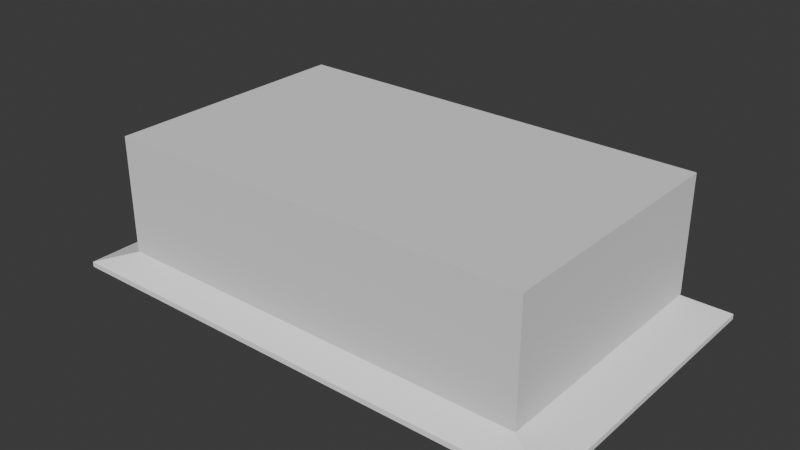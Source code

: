 # Source: TestingMesh.blend  (saved by Blender 4.0.36; exported with 4.5.12 LTS)
import bpy
from mathutils import Matrix  # noqa: F401  (used for matrix-valued properties, if any)

bpy.ops.wm.read_factory_settings(use_empty=True)
scene = bpy.context.scene
scene.name = 'Scene'

# ---- collections
col_collection = bpy.data.collections.new('Collection'); scene.collection.children.link(col_collection)

# ---- materials (node trees are filled in below, after node groups)
mat_material_002 = bpy.data.materials.new('Material.002')
mat_material_002.use_transparent_shadow = False
mat_material_001 = bpy.data.materials.new('Material.001')
mat_material_001.use_transparent_shadow = False
mat_material_003 = bpy.data.materials.new('Material.003')
mat_material_003.use_transparent_shadow = False
mat_material_004 = bpy.data.materials.new('Material.004')
mat_material_004.use_transparent_shadow = False
mat_material_005 = bpy.data.materials.new('Material.005')
mat_material_005.use_transparent_shadow = False

# ---- material node trees
mat_material_002.use_nodes = True; mat_material_002.node_tree.nodes.clear()
_N = mat_material_002.node_tree.nodes; _L = mat_material_002.node_tree.links
n0 = _N.new('ShaderNodeBsdfPrincipled'); n0.name = 'Principled BSDF'; n0.location = (10, 300)
n0.inputs[0].default_value = (1.0, 1.0, 1.0, 1.0)
n0.inputs[3].default_value = 1.45
n1 = _N.new('ShaderNodeOutputMaterial'); n1.name = 'Material Output'; n1.location = (300, 300)
_L.new(n0.outputs[0], n1.inputs[0])
n1.is_active_output = True
mat_material_001.use_nodes = True; mat_material_001.node_tree.nodes.clear()
_N = mat_material_001.node_tree.nodes; _L = mat_material_001.node_tree.links
n0 = _N.new('ShaderNodeBsdfPrincipled'); n0.name = 'Principled BSDF'; n0.location = (10, 300)
n0.inputs[0].default_value = (1.0, 1.0, 1.0, 1.0)
n0.inputs[3].default_value = 1.45
n1 = _N.new('ShaderNodeOutputMaterial'); n1.name = 'Material Output'; n1.location = (300, 300)
_L.new(n0.outputs[0], n1.inputs[0])
n1.is_active_output = True
mat_material_003.use_nodes = True; mat_material_003.node_tree.nodes.clear()
_N = mat_material_003.node_tree.nodes; _L = mat_material_003.node_tree.links
n0 = _N.new('ShaderNodeBsdfPrincipled'); n0.name = 'Principled BSDF'; n0.location = (10, 300)
n0.inputs[0].default_value = (1.0, 1.0, 1.0, 1.0)
n0.inputs[3].default_value = 1.45
n1 = _N.new('ShaderNodeOutputMaterial'); n1.name = 'Material Output'; n1.location = (300, 300)
_L.new(n0.outputs[0], n1.inputs[0])
n1.is_active_output = True
mat_material_004.use_nodes = True; mat_material_004.node_tree.nodes.clear()
_N = mat_material_004.node_tree.nodes; _L = mat_material_004.node_tree.links
n0 = _N.new('ShaderNodeBsdfPrincipled'); n0.name = 'Principled BSDF'; n0.location = (10, 300)
n0.inputs[0].default_value = (1.0, 1.0, 1.0, 1.0)
n0.inputs[3].default_value = 1.45
n1 = _N.new('ShaderNodeOutputMaterial'); n1.name = 'Material Output'; n1.location = (300, 300)
_L.new(n0.outputs[0], n1.inputs[0])
n1.is_active_output = True
mat_material_005.use_nodes = True; mat_material_005.node_tree.nodes.clear()
_N = mat_material_005.node_tree.nodes; _L = mat_material_005.node_tree.links
n0 = _N.new('ShaderNodeBsdfPrincipled'); n0.name = 'Principled BSDF'; n0.location = (10, 300)
n0.inputs[0].default_value = (1.0, 1.0, 1.0, 1.0)
n0.inputs[3].default_value = 1.45
n1 = _N.new('ShaderNodeOutputMaterial'); n1.name = 'Material Output'; n1.location = (300, 300)
_L.new(n0.outputs[0], n1.inputs[0])
n1.is_active_output = True

# ---- world
world_world = bpy.data.worlds.new('World'); scene.world = world_world
world_world.use_nodes = True; world_world.node_tree.nodes.clear()
_N = world_world.node_tree.nodes; _L = world_world.node_tree.links
n0 = _N.new('ShaderNodeOutputWorld'); n0.name = 'World Output'; n0.location = (300, 300)
n1 = _N.new('ShaderNodeBackground'); n1.name = 'Background'; n1.location = (10, 300)
n1.inputs[0].default_value = (0.05088, 0.05088, 0.05088, 1.0)
_L.new(n1.outputs[0], n0.inputs[0])
n0.is_active_output = True
world_world.color = (0.05088, 0.05088, 0.05088)
world_world.use_sun_shadow = False
world_world.sun_shadow_jitter_overblur = 0.0

# ---- meshes
me_cube = bpy.data.meshes.new('Cube')
me_cube.from_pydata([(-1.0, -1.0, -1.0), (-1.0, -1.0, 1.0), (-1.0, 1.0, -1.0), (-1.0, 1.0, 1.0), (1.0, -1.0, -1.0), (1.0, -1.0, 1.0), (1.0, 1.0, -1.0), (1.0, 1.0, 1.0)], [], [(0, 1, 3, 2), (2, 3, 7, 6), (6, 7, 5, 4), (4, 5, 1, 0), (2, 6, 4, 0), (7, 3, 1, 5)])
_uv = me_cube.uv_layers.new(name='UVMap')
_uv.uv.foreach_set('vector', [0.375, 0.0, 0.625, 0.0, 0.625, 0.25, 0.375, 0.25, 0.375, 0.25, 0.625, 0.25, 0.625, 0.5, 0.375, 0.5, 0.375, 0.5, 0.625, 0.5, 0.625, 0.75, 0.375, 0.75, 0.375, 0.75, 0.625, 0.75, 0.625, 1.0, 0.375, 1.0, 0.125, 0.5, 0.375, 0.5, 0.375, 0.75, 0.125, 0.75, 0.625, 0.5, 0.875, 0.5, 0.875, 0.75, 0.625, 0.75])
me_cube.materials.append(mat_material_002)
me_cube.update()
me_cube_005 = bpy.data.meshes.new('Cube.005')
me_cube_005.from_pydata([(-1.0, -1.0, -1.0), (-1.0, -1.0, 1.0), (-1.0, 1.0, -1.0), (-1.0, 1.0, 1.0), (1.0, -1.0, -1.0), (1.0, -1.0, 1.0), (1.0, 1.0, -1.0), (1.0, 1.0, 1.0)], [], [(0, 1, 3, 2), (2, 3, 7, 6), (6, 7, 5, 4), (4, 5, 1, 0), (2, 6, 4, 0), (7, 3, 1, 5)])
_uv = me_cube_005.uv_layers.new(name='UVMap')
_uv.uv.foreach_set('vector', [0.375, 0.0, 0.625, 0.0, 0.625, 0.25, 0.375, 0.25, 0.375, 0.25, 0.625, 0.25, 0.625, 0.5, 0.375, 0.5, 0.375, 0.5, 0.625, 0.5, 0.625, 0.75, 0.375, 0.75, 0.375, 0.75, 0.625, 0.75, 0.625, 1.0, 0.375, 1.0, 0.125, 0.5, 0.375, 0.5, 0.375, 0.75, 0.125, 0.75, 0.625, 0.5, 0.875, 0.5, 0.875, 0.75, 0.625, 0.75])
me_cube_005.materials.append(mat_material_001)
me_cube_005.update()
me_cube_010 = bpy.data.meshes.new('Cube.010')
me_cube_010.from_pydata([(-1.0, -1.0, -0.8064), (-1.0, -1.0, 1.0), (-1.0, 1.0, -0.8064), (-1.0, 1.0, -0.8106), (1.0, -1.0, -0.8064), (1.0, -1.0, 1.0), (1.0, 1.0, -0.8064), (1.0, 1.0, -0.8106), (-1.0, -2.31, -0.8064), (-1.0, -2.31, 1.0), (1.0, -2.31, 1.0), (1.0, -2.31, -0.8064), (-2.758, -1.0, -0.8064), (-2.758, -1.0, 1.0), (-2.758, -2.31, -0.8064), (-2.758, -2.31, 1.0), (-3.981, -1.0, -0.8064), (-3.981, -1.0, 1.0), (-3.981, -2.31, -0.8064), (-3.981, -2.31, 1.0), (-5.036, -1.0, -0.8064), (-5.036, -1.0, 1.0), (-5.036, -2.31, -0.8064), (-5.036, -2.31, 1.0), (-3.981, 0.823, -0.8064), (-3.981, 0.823, -0.7644), (-5.036, 0.823, -0.8064), (-5.036, 0.823, -0.7644)], [], [(0, 1, 3, 2), (2, 3, 7, 6), (6, 7, 5, 4), (5, 1, 9, 10), (2, 6, 4, 0), (7, 3, 1, 5), (11, 10, 9, 8), (4, 5, 10, 11), (9, 1, 13, 15), (0, 4, 11, 8), (15, 13, 17, 19), (1, 0, 12, 13), (8, 9, 15, 14), (0, 8, 14, 12), (16, 20, 26, 24), (13, 12, 16, 17), (12, 14, 18, 16), (14, 15, 19, 18), (21, 20, 22, 23), (16, 18, 22, 20), (18, 19, 23, 22), (19, 17, 21, 23), (25, 24, 26, 27), (20, 21, 27, 26), (21, 17, 25, 27), (17, 16, 24, 25)])
_uv = me_cube_010.uv_layers.new(name='UVMap')
_uv.uv.foreach_set('vector', [0.375, 0.0, 0.625, 0.0, 0.625, 0.25, 0.375, 0.25, 0.375, 0.25, 0.625, 0.25, 0.625, 0.5, 0.375, 0.5, 0.375, 0.5, 0.625, 0.5, 0.625, 0.75, 0.375, 0.75, 0.625, 0.75, 0.875, 0.75, 0.875, 0.75, 0.625, 0.75, 0.125, 0.5, 0.375, 0.5, 0.375, 0.75, 0.125, 0.75, 0.625, 0.5, 0.875, 0.5, 0.875, 0.75, 0.625, 0.75, 0.375, 0.75, 0.625, 0.75, 0.625, 1.0, 0.375, 1.0, 0.375, 0.75, 0.625, 0.75, 0.625, 0.75, 0.375, 0.75, 0.875, 0.75, 0.875, 0.75, 0.875, 0.75, 0.875, 0.75, 0.125, 0.75, 0.375, 0.75, 0.375, 0.75, 0.125, 0.75, 0.875, 0.75, 0.875, 0.75, 0.875, 0.75, 0.875, 0.75, 0.625, 0.0, 0.375, 0.0, 0.375, 0.0, 0.625, 0.0, 0.375, 1.0, 0.625, 1.0, 0.625, 1.0, 0.375, 1.0, 0.125, 0.75, 0.125, 0.75, 0.125, 0.75, 0.125, 0.75, 0.125, 0.75, 0.125, 0.75, 0.125, 0.75, 0.125, 0.75, 0.625, 0.0, 0.375, 0.0, 0.375, 0.0, 0.625, 0.0, 0.125, 0.75, 0.125, 0.75, 0.125, 0.75, 0.125, 0.75, 0.375, 1.0, 0.625, 1.0, 0.625, 1.0, 0.375, 1.0, 0.625, 0.0, 0.375, 0.0, 0.375, 0.0, 0.625, 0.0, 0.125, 0.75, 0.125, 0.75, 0.125, 0.75, 0.125, 0.75, 0.375, 1.0, 0.625, 1.0, 0.625, 1.0, 0.375, 1.0, 0.875, 0.75, 0.875, 0.75, 0.875, 0.75, 0.875, 0.75, 0.625, 0.0, 0.375, 0.0, 0.375, 0.0, 0.625, 0.0, 0.375, 0.0, 0.625, 0.0, 0.625, 0.0, 0.375, 0.0, 0.875, 0.75, 0.875, 0.75, 0.875, 0.75, 0.875, 0.75, 0.625, 0.0, 0.375, 0.0, 0.375, 0.0, 0.625, 0.0])
me_cube_010.materials.append(mat_material_001)
me_cube_010.update()
me_cube_011 = bpy.data.meshes.new('Cube.011')
me_cube_011.from_pydata([(-1.0, -1.0, -1.0), (-1.0, -1.0, 5.82), (-1.513, 0.5537, -1.0), (-1.513, 0.5537, 5.82), (1.0, -1.0, -1.0), (1.0, -1.0, 5.82), (0.4868, 0.5537, -1.0), (0.4868, 0.5537, 5.82)], [], [(0, 1, 3, 2), (2, 3, 7, 6), (6, 7, 5, 4), (4, 5, 1, 0), (2, 6, 4, 0), (7, 3, 1, 5)])
_uv = me_cube_011.uv_layers.new(name='UVMap')
_uv.uv.foreach_set('vector', [0.375, 0.0, 0.625, 0.0, 0.625, 0.25, 0.375, 0.25, 0.375, 0.25, 0.625, 0.25, 0.625, 0.5, 0.375, 0.5, 0.375, 0.5, 0.625, 0.5, 0.625, 0.75, 0.375, 0.75, 0.375, 0.75, 0.625, 0.75, 0.625, 1.0, 0.375, 1.0, 0.125, 0.5, 0.375, 0.5, 0.375, 0.75, 0.125, 0.75, 0.625, 0.5, 0.875, 0.5, 0.875, 0.75, 0.625, 0.75])
me_cube_011.materials.append(mat_material_001)
me_cube_011.update()
me_cube_012 = bpy.data.meshes.new('Cube.012')
me_cube_012.from_pydata([(-1.0, -1.0, -1.0), (-1.0, -1.0, 1.0), (-1.0, 1.0, -1.0), (-1.0, 1.0, 1.0), (1.0, -1.0, -1.0), (1.0, -1.0, 1.0), (1.0, 1.0, -1.0), (1.0, 1.0, 1.0)], [], [(0, 1, 3, 2), (2, 3, 7, 6), (6, 7, 5, 4), (4, 5, 1, 0), (2, 6, 4, 0), (7, 3, 1, 5)])
_uv = me_cube_012.uv_layers.new(name='UVMap')
_uv.uv.foreach_set('vector', [0.375, 0.0, 0.625, 0.0, 0.625, 0.25, 0.375, 0.25, 0.375, 0.25, 0.625, 0.25, 0.625, 0.5, 0.375, 0.5, 0.375, 0.5, 0.625, 0.5, 0.625, 0.75, 0.375, 0.75, 0.375, 0.75, 0.625, 0.75, 0.625, 1.0, 0.375, 1.0, 0.125, 0.5, 0.375, 0.5, 0.375, 0.75, 0.125, 0.75, 0.625, 0.5, 0.875, 0.5, 0.875, 0.75, 0.625, 0.75])
me_cube_012.materials.append(mat_material_003)
me_cube_012.update()
me_cube_013 = bpy.data.meshes.new('Cube.013')
me_cube_013.from_pydata([(-1.0, -1.0, -1.0), (-1.0, -1.0, 1.0), (-1.0, 1.0, -1.0), (-1.0, 1.0, 1.0), (1.0, -1.0, -1.0), (1.0, -1.0, 1.0), (1.0, 1.0, -1.0), (1.0, 1.0, 1.0)], [], [(0, 1, 3, 2), (2, 3, 7, 6), (6, 7, 5, 4), (4, 5, 1, 0), (2, 6, 4, 0), (7, 3, 1, 5)])
_uv = me_cube_013.uv_layers.new(name='UVMap')
_uv.uv.foreach_set('vector', [0.375, 0.0, 0.625, 0.0, 0.625, 0.25, 0.375, 0.25, 0.375, 0.25, 0.625, 0.25, 0.625, 0.5, 0.375, 0.5, 0.375, 0.5, 0.625, 0.5, 0.625, 0.75, 0.375, 0.75, 0.375, 0.75, 0.625, 0.75, 0.625, 1.0, 0.375, 1.0, 0.125, 0.5, 0.375, 0.5, 0.375, 0.75, 0.125, 0.75, 0.625, 0.5, 0.875, 0.5, 0.875, 0.75, 0.625, 0.75])
me_cube_013.materials.append(mat_material_004)
me_cube_013.update()
me_cube_014 = bpy.data.meshes.new('Cube.014')
me_cube_014.from_pydata([(-1.21, -1.21, -24.86), (-1.0, -1.0, 1.0), (-1.21, 1.21, -24.86), (-1.0, 1.0, 1.0), (1.21, -1.21, -24.86), (1.0, -1.0, 1.0), (1.21, 1.21, -24.86), (1.0, 1.0, 1.0), (-1.21, -1.21, -24.86), (-1.0, -1.0, 1.0), (1.0, -1.0, 1.0), (1.21, -1.21, -24.86), (-1.21, 1.21, -33.17), (-1.21, -1.21, -33.17), (1.21, 1.21, -33.17), (1.21, -1.21, -33.17)], [], [(0, 1, 3, 2), (2, 3, 7, 6), (6, 7, 5, 4), (4, 5, 10, 11), (6, 4, 15, 14), (7, 3, 1, 5), (11, 10, 9, 8), (1, 0, 8, 9), (0, 4, 11, 8), (5, 1, 9, 10), (12, 14, 15, 13), (4, 0, 13, 15), (2, 6, 14, 12), (0, 2, 12, 13)])
_uv = me_cube_014.uv_layers.new(name='UVMap')
_uv.uv.foreach_set('vector', [0.375, 0.0, 0.625, 0.0, 0.625, 0.25, 0.375, 0.25, 0.375, 0.25, 0.625, 0.25, 0.625, 0.5, 0.375, 0.5, 0.375, 0.5, 0.625, 0.5, 0.625, 0.75, 0.375, 0.75, 0.375, 0.75, 0.625, 0.75, 0.625, 0.75, 0.375, 0.75, 0.375, 0.5, 0.375, 0.75, 0.375, 0.75, 0.375, 0.5, 0.625, 0.5, 0.875, 0.5, 0.875, 0.75, 0.625, 0.75, 0.375, 0.75, 0.625, 0.75, 0.625, 1.0, 0.375, 1.0, 0.625, 0.0, 0.375, 0.0, 0.375, 0.0, 0.625, 0.0, 0.125, 0.75, 0.375, 0.75, 0.375, 0.75, 0.125, 0.75, 0.625, 0.75, 0.875, 0.75, 0.875, 0.75, 0.625, 0.75, 0.125, 0.5, 0.375, 0.5, 0.375, 0.75, 0.125, 0.75, 0.375, 0.75, 0.125, 0.75, 0.125, 0.75, 0.375, 0.75, 0.375, 0.25, 0.375, 0.5, 0.375, 0.5, 0.375, 0.25, 0.375, 0.0, 0.375, 0.25, 0.375, 0.25, 0.375, 0.0])
me_cube_014.materials.append(mat_material_005)
me_cube_014.update()
me_cube_002 = bpy.data.meshes.new('Cube.002')
me_cube_002.from_pydata([(-1.358, -1.023, -1.023), (-1.358, -1.023, 1.023), (-1.358, 0.9856, -1.023), (-1.358, 0.9856, 1.023), (1.501, -1.023, -1.023), (1.501, -1.023, 1.023), (1.501, 0.9856, -1.023), (1.501, 0.9856, 1.023), (-1.335, -1.0, -1.0), (-1.335, -1.0, 1.0), (-1.335, 0.9625, -1.0), (-1.335, 0.9625, 1.0), (1.478, -1.0, -1.0), (1.478, -1.0, 1.0), (1.478, 0.9625, -1.0), (1.478, 0.9625, 1.0)], [], [(0, 1, 3, 2), (2, 3, 7, 6), (6, 7, 5, 4), (4, 5, 1, 0), (2, 6, 4, 0), (7, 3, 1, 5), (8, 10, 11, 9), (10, 14, 15, 11), (14, 12, 13, 15), (12, 8, 9, 13), (10, 8, 12, 14), (15, 13, 9, 11)])
_uv = me_cube_002.uv_layers.new(name='UVMap')
_uv.uv.foreach_set('vector', [0.375, 0.0, 0.625, 0.0, 0.625, 0.25, 0.375, 0.25, 0.375, 0.25, 0.625, 0.25, 0.625, 0.5, 0.375, 0.5, 0.375, 0.5, 0.625, 0.5, 0.625, 0.75, 0.375, 0.75, 0.375, 0.75, 0.625, 0.75, 0.625, 1.0, 0.375, 1.0, 0.125, 0.5, 0.375, 0.5, 0.375, 0.75, 0.125, 0.75, 0.625, 0.5, 0.875, 0.5, 0.875, 0.75, 0.625, 0.75, 0.375, 0.0, 0.375, 0.25, 0.625, 0.25, 0.625, 0.0, 0.375, 0.25, 0.375, 0.5, 0.625, 0.5, 0.625, 0.25, 0.375, 0.5, 0.375, 0.75, 0.625, 0.75, 0.625, 0.5, 0.375, 0.75, 0.375, 1.0, 0.625, 1.0, 0.625, 0.75, 0.125, 0.5, 0.125, 0.75, 0.375, 0.75, 0.375, 0.5, 0.625, 0.5, 0.625, 0.75, 0.875, 0.75, 0.875, 0.5])
me_cube_002.update()

# ---- objects
ob_cube_001 = bpy.data.objects.new('Cube.001', me_cube)
ob_cube_003 = bpy.data.objects.new('Cube.003', me_cube_005)
ob_cube_004 = bpy.data.objects.new('Cube.004', me_cube_010)
ob_cube_005 = bpy.data.objects.new('Cube.005', me_cube_011)
ob_cube_002 = bpy.data.objects.new('Cube.002', me_cube_012)
ob_cube_006 = bpy.data.objects.new('Cube.006', me_cube_013)
ob_cube_007 = bpy.data.objects.new('Cube.007', me_cube_014)
ob_cube = bpy.data.objects.new('Cube', me_cube_002)

# ---- transforms, parenting, visibility, modifiers, constraints
ob_cube_001.location = (0.01427, 0.02601, 0.7631)
ob_cube_001.scale = (14.31, 8.468, 0.04276)
ob_cube_003.location = (0.5074, 0.9387, 3.408)
ob_cube_003.rotation_euler = (0.0, -0.0, 0.5915)
ob_cube_003.scale = (0.164, 4.342, 2.665)
ob_cube_004.location = (8.292, 5.294, 1.822)
ob_cube_004.rotation_euler = (0.0, -0.0, 1.571)
ob_cube_004.scale = (2.616, 2.369, 1.341)
ob_cube_005.location = (12.81, -2.701, 3.651)
ob_cube_005.rotation_euler = (0.0, -0.0, 1.619)
ob_cube_005.scale = (0.03726, 0.8955, 0.5283)
ob_cube_002.location = (-5.556, -4.605, 3.408)
ob_cube_002.rotation_euler = (0.0, -0.0, 1.312)
ob_cube_002.scale = (0.164, 4.342, 2.665)
ob_cube_006.location = (-5.812, 5.678, 3.408)
ob_cube_006.rotation_euler = (0.0, -0.0, 2.007)
ob_cube_006.scale = (0.164, 4.342, 2.665)
ob_cube_007.location = (0.01427, 0.02601, 0.7091)
ob_cube_007.scale = (14.31, 8.468, 0.04276)
ob_cube.location = (-0.7011, 0.2055, 4.676)
ob_cube.scale = (10.16, 8.606, 3.875)

# ---- collection membership
col_collection.objects.link(ob_cube_001)
col_collection.objects.link(ob_cube_003)
col_collection.objects.link(ob_cube_004)
col_collection.objects.link(ob_cube_005)
col_collection.objects.link(ob_cube_002)
col_collection.objects.link(ob_cube_006)
col_collection.objects.link(ob_cube_007)
col_collection.objects.link(ob_cube)

# ---- scene / render settings (as saved in the file)
scene.frame_start = 1; scene.frame_end = 250; scene.frame_set(1)
scene.render.engine = 'BLENDER_EEVEE_NEXT'
scene.cycles.sampling_pattern = 'TABULATED_SOBOL'
bpy.context.view_layer.update()

# ---- added for rendering (the .blend has no active camera and no usable light): camera, sun
cam_auto = bpy.data.cameras.new('AutoCamera')
cam_auto.lens = 50.0
cam_auto.sensor_width = 36.0
cam_auto.clip_end = 1000.0
ob_auto_camera = bpy.data.objects.new('AutoCamera', cam_auto)
scene.collection.objects.link(ob_auto_camera)
ob_auto_camera.location = (38.2299, -45.8328, 34.5381)
ob_auto_camera.rotation_euler = (1.09748, -7.21219e-08, 0.694738)
scene.camera = ob_auto_camera
light_auto_sun = bpy.data.lights.new('AutoSun', 'SUN')
light_auto_sun.energy = 3.0
light_auto_sun.angle = 0.0523599
ob_auto_sun = bpy.data.objects.new('AutoSun', light_auto_sun)
scene.collection.objects.link(ob_auto_sun)
ob_auto_sun.rotation_euler = (0.872665, 0.174533, 0.523599)
bpy.context.view_layer.update()
